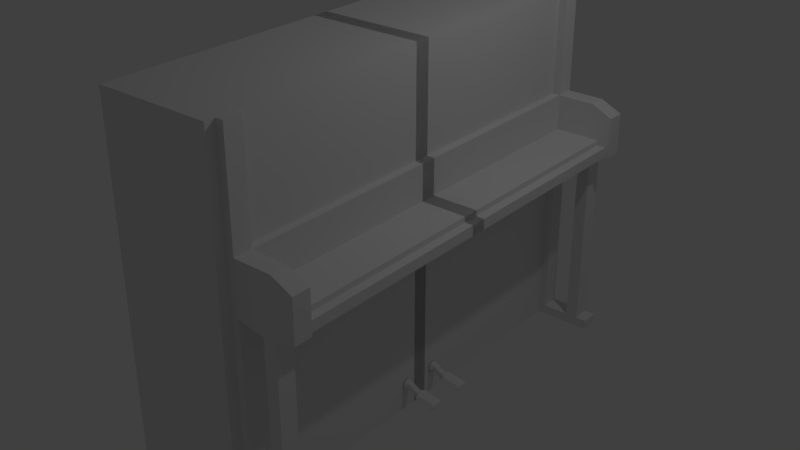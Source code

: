 # Source: piano.blend  (saved by Blender 2.74.0; exported with 4.5.12 LTS)
import bpy
from mathutils import Matrix  # noqa: F401  (used for matrix-valued properties, if any)

bpy.ops.wm.read_factory_settings(use_empty=True)
scene = bpy.context.scene
scene.name = 'Scene'

# ---- collections
col_collection_1 = bpy.data.collections.new('Collection 1'); scene.collection.children.link(col_collection_1)

# ---- materials (node trees are filled in below, after node groups)
mat_material = bpy.data.materials.new('Material')
mat_material.alpha_threshold = 0.0
mat_material.use_transparent_shadow = False
mat_material.roughness = 0.5
mat_material.line_color = (0.0, 0.0, 0.0, 1.0)

# ---- material node trees

# ---- world
world_world = bpy.data.worlds.new('World'); scene.world = world_world
world_world.color = (0.05088, 0.05088, 0.05088)
world_world.use_sun_shadow = False
world_world.sun_shadow_jitter_overblur = 0.0
world_world.cycles.sampling_method = 'MANUAL'
world_world.cycles.sample_map_resolution = 256

# ---- lights
light_lamp = bpy.data.lights.new('Lamp', 'POINT')
light_lamp.transmission_factor = 0.0
light_lamp.cutoff_distance = 30.0
light_lamp.energy = 100.0
light_lamp.shadow_buffer_clip_start = 1.001
light_lamp.shadow_soft_size = 0.1
light_lamp.shadow_maximum_resolution = 0.006
light_lamp.use_absolute_resolution = True
light_lamp.cycles.use_multiple_importance_sampling = False

# ---- meshes
me_cube = bpy.data.meshes.new('Cube')
me_cube.from_pydata([(1.0, -0.972, -1.0), (-1.0, -0.972, -1.0), (1.0, -0.972, 1.0), (-1.0, -0.972, 1.0), (1.0, -0.9312, -1.0), (-1.0, -0.9312, -1.0), (1.0, -0.9312, 1.0), (-1.0, -0.9312, 1.0), (1.0, -0.972, -0.4051), (1.0, -0.972, -0.1162), (-1.0, -0.972, -0.4051), (-1.0, -0.972, -0.1162), (-1.0, -0.9312, -0.1162), (-1.0, -0.9312, -0.4051), (1.0, -0.9312, -0.1162), (1.0, -0.9312, -0.4051), (1.0, -0.857, -1.0), (-1.0, -0.857, -1.0), (1.0, -0.857, 1.0), (-1.0, -0.857, 1.0), (1.0, -0.857, -0.4051), (1.0, -0.857, -0.1162), (-1.0, -0.857, -0.4051), (-1.0, -0.857, -0.1162), (-1.137, -0.9312, -0.4051), (-1.137, -0.9312, -1.0), (-1.137, -0.9312, 1.0), (-1.137, -0.9312, -0.1162), (-1.137, -0.857, -1.0), (-1.137, -0.857, 1.0), (-1.137, -0.857, -0.4051), (-1.137, -0.857, -0.1162), (1.0, -0.972, -0.1875), (-1.0, -0.972, -0.1875), (-1.0, -0.9312, -0.1875), (1.0, -0.9312, -0.1875), (1.0, -0.857, -0.1875), (-1.137, -0.9312, -0.1875), (-2.157, -0.9312, -0.1162), (-2.157, -0.857, -0.1162), (1.0, -0.972, 0.9451), (-1.0, -0.972, 0.9451), (-1.0, -0.9312, 0.9451), (1.0, -0.9312, 0.9451), (1.0, -0.857, 0.9451), (-1.0, -0.857, 0.9451), (-1.137, -0.9312, 0.9451), (-1.137, -0.857, 0.9451), (-2.009, -0.9312, 1.0), (-2.009, -0.857, 1.0), (-2.009, -0.9312, 0.9451), (-2.009, -0.857, 0.9451), (-1.819, -0.857, 0.9451), (-1.819, -0.9312, 0.9451), (-1.819, -0.857, 1.0), (-1.819, -0.9312, 1.0), (-1.601, -0.857, 0.9451), (-1.601, -0.857, 1.0), (-1.601, -0.9312, 0.9451), (-1.601, -0.9312, 1.0), (-1.601, -0.9312, -0.08748), (-1.819, -0.9312, -0.08748), (-1.819, -0.857, -0.08748), (-1.601, -0.857, -0.08748), (1.0, 0.03259, -1.0), (-1.0, 0.03259, -1.0), (1.0, 0.03258, 1.0), (-1.0, 0.03259, 1.0), (1.0, 0.03259, -0.4051), (1.0, 0.03259, -0.1162), (-1.0, 0.03259, -0.4051), (-1.0, 0.03259, -0.1162), (-1.137, 0.03259, -0.4051), (-1.137, 0.03259, -0.1162), (1.0, 0.03259, -0.1875), (-1.0, 0.03259, 0.9451), (1.0, 0.03258, 0.9451), (-1.902, -0.857, -0.2169), (-1.902, -0.8137, -0.2169), (-1.79, -0.9312, -0.4051), (-1.79, -0.857, -0.4051), (-2.158, -0.9312, -0.1162), (-2.158, -0.857, -0.1162), (-1.137, -0.9312, -0.3483), (-1.137, -0.857, -0.3483), (-2.158, -0.9312, -0.3483), (-2.158, -0.857, -0.3483), (-1.137, -0.4122, -0.1162), (-1.137, -0.857, -0.2323), (-1.137, -0.1898, -0.1162), (-1.137, 0.03259, -0.1742), (-1.137, -0.857, -0.1742), (-1.137, -0.6346, -0.1162), (-1.137, -0.857, -0.2903), (-1.137, -0.4122, -0.1742), (-1.137, -0.1898, -0.1742), (-1.137, -0.6346, -0.1742), (-2.087, -0.1898, -0.1162), (-2.087, 0.03259, -0.1162), (-2.087, 0.03259, -0.1742), (-2.087, -0.857, -0.1742), (-2.087, -0.857, -0.1162), (-2.087, -0.6346, -0.1162), (-2.087, -0.4122, -0.1162), (-2.087, -0.4122, -0.1742), (-2.087, -0.1898, -0.1742), (-2.087, -0.6346, -0.1742), (-1.941, -0.4122, -0.1742), (-1.941, -0.857, -0.1742), (-1.941, -0.6346, -0.1742), (-1.941, -0.1898, -0.1742), (-1.941, 0.03259, -0.1742), (-1.941, -0.857, -0.1162), (-1.941, -0.6346, -0.1162), (-1.941, -0.4122, -0.1162), (-1.941, -0.1898, -0.1162), (-1.941, 0.03259, -0.1162), (-1.941, -0.4122, -0.2051), (-1.137, -0.4122, -0.2051), (-1.137, -0.1898, -0.2051), (-1.137, 0.03259, -0.2051), (-1.941, -0.6346, -0.2051), (-1.137, -0.6346, -0.2051), (-1.137, -0.857, -0.2051), (-1.941, -0.1898, -0.2051), (-1.941, 0.03259, -0.2051), (-1.941, -0.857, -0.2051), (-1.011, -0.05639, 0.8523), (-1.011, -0.06305, 0.8305), (-1.011, -0.07912, 0.8215), (-1.011, -0.09519, 0.8305), (-1.011, -0.1018, 0.8523), (-1.011, -0.09519, 0.8741), (-1.011, -0.07912, 0.8831), (-1.011, -0.06305, 0.8741), (-1.098, -0.0635, 0.8523), (-1.098, -0.06808, 0.8374), (-1.098, -0.07912, 0.8312), (-1.098, -0.09016, 0.8374), (-1.098, -0.09474, 0.8523), (-1.098, -0.09016, 0.8673), (-1.098, -0.07912, 0.8735), (-1.098, -0.06808, 0.8673), (-1.249, -0.0635, 0.8796), (-1.249, -0.06808, 0.8646), (-1.249, -0.07912, 0.8584), (-1.249, -0.09016, 0.8646), (-1.249, -0.09474, 0.8796), (-1.249, -0.09016, 0.8945), (-1.249, -0.07912, 0.9007), (-1.249, -0.06808, 0.8945), (-1.305, -0.04701, 0.8796), (-1.305, -0.05642, 0.8646), (-1.305, -0.07912, 0.8584), (-1.305, -0.1018, 0.8646), (-1.305, -0.1112, 0.8796), (-1.305, -0.1018, 0.8945), (-1.305, -0.07912, 0.9007), (-1.305, -0.05642, 0.8945), (-1.6, -0.04701, 0.8949), (-1.6, -0.05642, 0.8799), (-1.6, -0.07912, 0.8737), (-1.6, -0.1018, 0.8799), (-1.6, -0.1112, 0.8949), (-1.6, -0.1018, 0.9098), (-1.6, -0.07912, 0.916), (-1.6, -0.05642, 0.9098), (-1.643, -0.06072, 0.8949), (-1.643, -0.06611, 0.8863), (-1.643, -0.07912, 0.8827), (-1.643, -0.09213, 0.8863), (-1.643, -0.09752, 0.8949), (-1.643, -0.09213, 0.9034), (-1.643, -0.07912, 0.907), (-1.643, -0.06611, 0.9034)], [], [(4, 0, 1, 5), (6, 7, 3, 2), (43, 6, 2, 40), (40, 2, 3, 41), (41, 3, 7, 42), (45, 23, 31, 47), (44, 18, 6, 43), (18, 19, 7, 6), (16, 4, 5, 17), (16, 20, 15, 4), (36, 21, 14, 35), (34, 12, 27, 37), (1, 10, 13, 5), (33, 11, 12, 34), (0, 8, 10, 1), (32, 9, 11, 33), (4, 15, 8, 0), (35, 14, 9, 32), (74, 69, 21, 36), (64, 68, 20, 16), (64, 16, 17, 65), (66, 67, 19, 18), (76, 66, 18, 44), (52, 53, 50, 51), (25, 24, 30, 28), (7, 19, 29, 26), (5, 13, 24, 25), (17, 5, 25, 28), (70, 22, 30, 72), (42, 7, 26, 46), (22, 17, 28, 30), (68, 74, 36, 20), (15, 35, 32, 8), (8, 32, 33, 10), (10, 33, 34, 13), (13, 34, 37, 24), (20, 36, 35, 15), (85, 86, 80, 79), (12, 42, 46, 27), (27, 46, 47, 31), (69, 76, 44, 21), (21, 44, 43, 14), (19, 45, 47, 29), (11, 41, 42, 12), (9, 40, 41, 11), (14, 43, 40, 9), (50, 48, 49, 51), (54, 52, 51, 49), (53, 55, 48, 50), (55, 54, 49, 48), (59, 57, 54, 55), (58, 59, 55, 53), (57, 56, 52, 54), (47, 46, 58, 56), (29, 47, 56, 57), (46, 26, 59, 58), (26, 29, 57, 59), (56, 58, 60, 63), (52, 56, 63, 62), (53, 52, 62, 61), (58, 53, 61, 60), (23, 45, 75, 71), (23, 71, 73, 89, 87, 92, 31), (45, 19, 67, 75), (17, 22, 70, 65), (39, 38, 61, 62), (38, 27, 60, 61), (31, 63, 60, 27), (31, 39, 62, 63), (84, 30, 80, 86), (111, 110, 105, 99), (83, 27, 81, 85), (27, 31, 82, 81), (30, 24, 79, 80), (24, 83, 85, 79), (31, 91, 88, 93, 84, 86, 82), (81, 82, 86, 85), (110, 107, 104, 105), (107, 109, 106, 104), (109, 108, 100, 106), (72, 30, 91, 96, 94, 95, 90), (106, 100, 101, 102), (105, 104, 103, 97), (99, 105, 97, 98), (104, 106, 102, 103), (112, 113, 102, 101), (114, 115, 97, 103), (113, 114, 103, 102), (108, 112, 101, 100), (116, 111, 99, 98), (115, 116, 98, 97), (89, 73, 116, 115), (73, 90, 111, 116), (91, 31, 112, 108), (92, 87, 114, 113), (87, 89, 115, 114), (31, 92, 113, 112), (108, 109, 121, 126), (109, 107, 117, 121), (107, 110, 124, 117), (110, 111, 125, 124), (122, 123, 126, 121), (118, 122, 121, 117), (119, 118, 117, 124), (120, 119, 124, 125), (91, 108, 126, 123), (111, 90, 120, 125), (96, 91, 123, 122), (94, 96, 122, 118), (95, 94, 118, 119), (90, 95, 119, 120), (127, 134, 142, 135), (134, 133, 141, 142), (133, 132, 140, 141), (132, 131, 139, 140), (131, 130, 138, 139), (130, 129, 137, 138), (129, 128, 136, 137), (128, 127, 135, 136), (135, 142, 150, 143), (142, 141, 149, 150), (141, 140, 148, 149), (140, 139, 147, 148), (139, 138, 146, 147), (138, 137, 145, 146), (137, 136, 144, 145), (136, 135, 143, 144), (143, 150, 158, 151), (150, 149, 157, 158), (149, 148, 156, 157), (148, 147, 155, 156), (147, 146, 154, 155), (146, 145, 153, 154), (145, 144, 152, 153), (144, 143, 151, 152), (151, 158, 166, 159), (158, 157, 165, 166), (157, 156, 164, 165), (156, 155, 163, 164), (155, 154, 162, 163), (154, 153, 161, 162), (153, 152, 160, 161), (152, 151, 159, 160), (159, 166, 174, 167), (166, 165, 173, 174), (165, 164, 172, 173), (164, 163, 171, 172), (163, 162, 170, 171), (162, 161, 169, 170), (161, 160, 168, 169), (160, 159, 167, 168), (168, 167, 174, 173, 172, 171, 170, 169)])
_uv = me_cube.uv_layers.new(name='UVMap')
_uv.uv.foreach_set('vector', [0.8874, 0.2458, 0.8973, 0.2313, 0.5531, 0.1626, 0.5538, 0.1595, 0.8352, 0.4292, 0.5576, 0.4199, 0.5555, 0.4247, 0.8368, 0.4348, 0.8303, 0.434, 0.8352, 0.4292, 0.8368, 0.4348, 0.8354, 0.4402, 0.8354, 0.4402, 0.8368, 0.4348, 0.5555, 0.4247, 0.5561, 0.4295, 0.5561, 0.4295, 0.5555, 0.4247, 0.5576, 0.4199, 0.5605, 0.4224, 0.5357, 0.5589, 0.6101, 0.6283, 0.6145, 0.6397, 0.5355, 0.5595, 0.8265, 0.4288, 0.8334, 0.4235, 0.8352, 0.4292, 0.8303, 0.434, 0.8334, 0.4235, 0.5583, 0.4176, 0.5576, 0.4199, 0.8352, 0.4292, 0.879, 0.2558, 0.8874, 0.2458, 0.5538, 0.1595, 0.5504, 0.1452, 0.879, 0.2558, 0.9066, 0.303, 0.9082, 0.3032, 0.8874, 0.2458, 0.8948, 0.3184, 0.8871, 0.3205, 0.8754, 0.3163, 0.8876, 0.3141, 0.5728, 0.6512, 0.5694, 0.6433, 0.5994, 0.6372, 0.6002, 0.6433, 0.5531, 0.1626, 0.5246, 0.2638, 0.506, 0.2648, 0.5538, 0.1595, 0.524, 0.2942, 0.5357, 0.2991, 0.5159, 0.3081, 0.5114, 0.2979, 0.8973, 0.2313, 0.9137, 0.3035, 0.5246, 0.2638, 0.5531, 0.1626, 0.886, 0.3137, 0.8651, 0.3093, 0.5357, 0.2991, 0.524, 0.2942, 0.8874, 0.2458, 0.9082, 0.3032, 0.9137, 0.3035, 0.8973, 0.2313, 0.8876, 0.3141, 0.8754, 0.3163, 0.8651, 0.3093, 0.886, 0.3137, 0.9999, 0.3209, 0.9899, 0.3609, 0.8871, 0.3205, 0.8948, 0.3184, 0.9482, 0.1609, 0.9999, 0.2612, 0.9066, 0.303, 0.879, 0.2558, 0.9482, 0.1609, 0.879, 0.2558, 0.5504, 0.1452, 0.6219, 9.42e-05, 0.8572, 0.5281, 0.542, 0.5287, 0.5583, 0.4176, 0.8334, 0.4235, 0.8953, 0.5035, 0.8572, 0.5281, 0.8334, 0.4235, 0.8265, 0.4288, 0.5364, 0.5586, 0.5364, 0.5586, 0.5364, 0.5586, 0.5364, 0.5586, 0.5471, 0.7584, 0.6073, 0.6755, 0.6187, 0.6726, 0.5449, 0.7588, 0.5576, 0.4199, 0.5583, 0.4176, 0.5592, 0.4175, 0.5587, 0.4185, 0.5401, 0.7582, 0.577, 0.6767, 0.6073, 0.6755, 0.5471, 0.7584, 0.5427, 0.7692, 0.5401, 0.7582, 0.5471, 0.7584, 0.5449, 0.7588, 0.6819, 0.6299, 0.6313, 0.6876, 0.6187, 0.6726, 0.673, 0.6221, 0.5349, 0.5549, 0.5372, 0.5568, 0.5363, 0.5579, 0.5367, 0.5575, 0.6313, 0.6876, 0.5427, 0.7692, 0.5449, 0.7588, 0.6187, 0.6726, 0.9999, 0.2612, 0.9999, 0.3209, 0.8948, 0.3184, 0.9066, 0.303, 0.9082, 0.3032, 0.8876, 0.3141, 0.886, 0.3137, 0.9137, 0.3035, 0.9137, 0.3035, 0.886, 0.3137, 0.524, 0.2942, 0.5246, 0.2638, 0.5246, 0.2638, 0.524, 0.2942, 0.5114, 0.2979, 0.506, 0.2648, 0.577, 0.6767, 0.5728, 0.6512, 0.6002, 0.6433, 0.6073, 0.6755, 0.9066, 0.303, 0.8948, 0.3184, 0.8876, 0.3141, 0.9082, 0.3032, 0.9464, 0.6668, 0.9444, 0.6588, 0.8271, 0.6677, 0.8263, 0.6592, 0.5694, 0.6433, 0.5349, 0.5549, 0.5367, 0.5575, 0.5994, 0.6372, 0.5994, 0.6372, 0.5367, 0.5575, 0.5355, 0.5595, 0.6145, 0.6397, 0.9899, 0.3609, 0.8953, 0.5035, 0.8265, 0.4288, 0.8871, 0.3205, 0.8871, 0.3205, 0.8265, 0.4288, 0.8303, 0.434, 0.8754, 0.3163, 0.5366, 0.5586, 0.5357, 0.5589, 0.5355, 0.5595, 0.5359, 0.5587, 0.5357, 0.2991, 0.5561, 0.4295, 0.5605, 0.4224, 0.5159, 0.3081, 0.8651, 0.3093, 0.8354, 0.4402, 0.5561, 0.4295, 0.5357, 0.2991, 0.8754, 0.3163, 0.8303, 0.434, 0.8354, 0.4402, 0.8651, 0.3093, 0.5364, 0.5586, 0.5364, 0.5586, 0.5364, 0.5586, 0.5364, 0.5586, 0.5364, 0.5586, 0.5364, 0.5586, 0.5364, 0.5586, 0.5364, 0.5586, 0.5364, 0.5586, 0.5364, 0.5586, 0.5364, 0.5586, 0.5364, 0.5586, 0.5586, 0.4176, 0.5586, 0.4176, 0.5586, 0.4176, 0.5586, 0.4176, 0.5586, 0.4176, 0.5586, 0.4176, 0.5586, 0.4176, 0.5586, 0.4176, 0.5364, 0.5586, 0.5364, 0.5586, 0.5364, 0.5586, 0.5364, 0.5586, 0.5364, 0.5586, 0.5364, 0.5586, 0.5364, 0.5586, 0.5364, 0.5586, 0.5355, 0.5595, 0.5367, 0.5575, 0.5364, 0.5586, 0.5364, 0.5586, 0.5359, 0.5587, 0.5355, 0.5595, 0.5364, 0.5586, 0.5364, 0.5586, 0.5367, 0.5575, 0.5363, 0.5579, 0.5364, 0.5586, 0.5364, 0.5586, 0.5587, 0.4185, 0.5592, 0.4175, 0.5586, 0.4176, 0.5586, 0.4176, 0.5364, 0.5586, 0.5364, 0.5586, 0.5364, 0.5586, 0.5364, 0.5586, 0.5364, 0.5586, 0.5364, 0.5586, 0.5364, 0.5586, 0.5364, 0.5586, 0.5364, 0.5586, 0.5364, 0.5586, 0.5364, 0.5586, 0.5364, 0.5586, 0.5364, 0.5586, 0.5364, 0.5586, 0.5364, 0.5586, 0.5364, 0.5586, 0.4633, 0.3275, 0.5595, 0.4172, 0.5116, 0.508, 0.4025, 0.4035, 0.4633, 0.3275, 0.4025, 0.4035, 0.4026, 0.3675, 0.4232, 0.3655, 0.4381, 0.3519, 0.4496, 0.3339, 0.4575, 0.3127, 0.5595, 0.4172, 0.5583, 0.4176, 0.542, 0.5287, 0.5116, 0.508, 0.01852, 0.7958, 0.01852, 0.558, 0.3741, 0.558, 0.3741, 0.7958, 0.5364, 0.5586, 0.5364, 0.5586, 0.5364, 0.5586, 0.5364, 0.5586, 0.5364, 0.5586, 0.5364, 0.5586, 0.5364, 0.5586, 0.5364, 0.5586, 0.5586, 0.4176, 0.5586, 0.4176, 0.5586, 0.4176, 0.5586, 0.4176, 0.5586, 0.4176, 0.5586, 0.4176, 0.5586, 0.4176, 0.5586, 0.4176, 0.6225, 0.653, 0.6187, 0.6726, 0.8271, 0.6677, 0.9444, 0.6588, 0.6457, 0.6209, 0.6453, 0.6219, 0.6445, 0.6218, 0.6455, 0.6211, 0.6109, 0.6774, 0.6075, 0.6364, 0.9683, 0.6536, 0.9464, 0.6668, 0.4666, 0.317, 0.4575, 0.3127, 0.01881, 0.2696, 9.42e-05, 0.2947, 0.6187, 0.6726, 0.6073, 0.6755, 0.8263, 0.6592, 0.8271, 0.6677, 0.6073, 0.6755, 0.6109, 0.6774, 0.9464, 0.6668, 0.8263, 0.6592, 0.6145, 0.6397, 0.6191, 0.6435, 0.6234, 0.6363, 0.6256, 0.6326, 0.6225, 0.653, 0.9444, 0.6588, 0.9538, 0.673, 0.9683, 0.6536, 0.9538, 0.673, 0.9444, 0.6588, 0.9464, 0.6668, 0.6453, 0.6219, 0.6443, 0.6249, 0.6428, 0.6241, 0.6445, 0.6218, 0.6443, 0.6249, 0.6418, 0.6276, 0.6408, 0.6268, 0.6428, 0.6241, 0.6418, 0.6276, 0.6387, 0.6298, 0.6392, 0.6288, 0.6408, 0.6268, 0.673, 0.6221, 0.6187, 0.6726, 0.6191, 0.6435, 0.6339, 0.6436, 0.6435, 0.6356, 0.6517, 0.6241, 0.6591, 0.6089, 0.6408, 0.6268, 0.6392, 0.6288, 0.6395, 0.6289, 0.6405, 0.6267, 0.6445, 0.6218, 0.6428, 0.6241, 0.6424, 0.6239, 0.6443, 0.6218, 0.6455, 0.6211, 0.6445, 0.6218, 0.6443, 0.6218, 0.6456, 0.6213, 0.6428, 0.6241, 0.6408, 0.6268, 0.6405, 0.6267, 0.6424, 0.6239, 0.6388, 0.6298, 0.6391, 0.6263, 0.6405, 0.6267, 0.6395, 0.6289, 0.641, 0.6229, 0.6437, 0.6208, 0.6443, 0.6218, 0.6424, 0.6239, 0.6391, 0.6263, 0.641, 0.6229, 0.6424, 0.6239, 0.6405, 0.6267, 0.4263, 0.3256, 0.4261, 0.3255, 0.4253, 0.3267, 0.4256, 0.3268, 0.4163, 0.337, 0.4172, 0.3371, 0.4175, 0.3367, 0.4173, 0.3365, 0.6437, 0.6208, 0.6464, 0.6209, 0.6456, 0.6213, 0.6443, 0.6218, 0.6411, 0.5989, 0.657, 0.5973, 0.6464, 0.6209, 0.6437, 0.6208, 0.4026, 0.3675, 0.3999, 0.3525, 0.4172, 0.3371, 0.4163, 0.337, 0.4516, 0.3078, 0.4575, 0.3127, 0.4261, 0.3255, 0.4263, 0.3256, 0.6206, 0.6233, 0.6295, 0.6094, 0.641, 0.6229, 0.6391, 0.6263, 0.6295, 0.6094, 0.6411, 0.5989, 0.6437, 0.6208, 0.641, 0.6229, 0.6145, 0.6397, 0.6206, 0.6233, 0.6391, 0.6263, 0.6388, 0.6298, 0.6387, 0.6298, 0.6418, 0.6276, 0.6417, 0.6274, 0.6374, 0.6297, 0.6418, 0.6276, 0.6443, 0.6249, 0.6446, 0.6249, 0.6417, 0.6274, 0.6443, 0.6249, 0.6453, 0.6219, 0.6454, 0.6213, 0.6446, 0.6249, 0.6453, 0.6219, 0.6457, 0.6209, 0.6449, 0.6202, 0.6454, 0.6213, 0.2591, 0.9883, 0.01783, 0.9883, 0.01783, 0.8121, 0.2591, 0.8121, 0.5003, 0.9883, 0.2591, 0.9883, 0.2591, 0.8121, 0.5003, 0.8121, 0.7416, 0.9883, 0.5003, 0.9883, 0.5003, 0.8121, 0.7416, 0.8121, 0.9828, 0.9883, 0.7416, 0.9883, 0.7416, 0.8121, 0.9828, 0.8121, 0.4516, 0.3078, 0.4263, 0.3256, 0.4279, 0.3256, 0.4462, 0.3102, 0.4172, 0.3371, 0.3999, 0.3525, 0.4036, 0.3468, 0.4182, 0.3379, 0.4325, 0.3077, 0.4516, 0.3078, 0.4462, 0.3102, 0.4326, 0.3109, 0.4201, 0.3181, 0.4325, 0.3077, 0.4326, 0.3109, 0.4208, 0.3198, 0.4095, 0.3329, 0.4201, 0.3181, 0.4208, 0.3198, 0.411, 0.3331, 0.3999, 0.3525, 0.4095, 0.3329, 0.411, 0.3331, 0.4036, 0.3468, 0.4487, 0.1344, 0.4471, 0.1218, 0.4256, 0.1229, 0.4266, 0.1185, 0.4471, 0.1218, 0.4486, 0.1035, 0.4254, 0.1196, 0.4256, 0.1229, 0.4486, 0.1035, 0.4529, 0.09077, 0.4259, 0.1161, 0.4254, 0.1196, 0.4529, 0.09077, 0.4599, 0.0977, 0.4271, 0.1209, 0.4259, 0.1161, 0.4599, 0.0977, 0.4687, 0.1241, 0.4286, 0.1261, 0.4271, 0.1209, 0.4687, 0.1241, 0.4604, 0.1404, 0.4291, 0.1192, 0.4286, 0.1261, 0.4604, 0.1404, 0.4535, 0.1404, 0.4282, 0.1141, 0.4291, 0.1192, 0.4535, 0.1404, 0.4487, 0.1344, 0.4266, 0.1185, 0.4282, 0.1141, 0.4266, 0.1185, 0.4256, 0.1229, 0.2815, 0.1442, 0.3279, 0.09464, 0.4256, 0.1229, 0.4254, 0.1196, 0.2931, 0.1063, 0.2815, 0.1442, 0.4254, 0.1196, 0.4259, 0.1161, 0.2935, 0.06037, 0.2931, 0.1063, 0.4259, 0.1161, 0.4271, 0.1209, 0.2947, 0.1049, 0.2935, 0.06037, 0.4271, 0.1209, 0.4286, 0.1261, 0.2957, 0.1092, 0.2947, 0.1049, 0.4286, 0.1261, 0.4291, 0.1192, 0.3029, 0.1305, 0.2957, 0.1092, 0.4291, 0.1192, 0.4282, 0.1141, 0.309, 0.07461, 0.3029, 0.1305, 0.4282, 0.1141, 0.4266, 0.1185, 0.3279, 0.09464, 0.309, 0.07461, 0.3279, 0.09464, 0.2815, 0.1442, 0.2025, 0.06814, 0.1883, 0.1061, 0.2815, 0.1442, 0.2931, 0.1063, 0.2817, 0.1051, 0.2025, 0.06814, 0.2931, 0.1063, 0.2935, 0.06037, 0.1825, 0.1275, 0.2817, 0.1051, 0.2935, 0.06037, 0.2947, 0.1049, 0.2826, 0.1056, 0.1825, 0.1275, 0.2947, 0.1049, 0.2957, 0.1092, 0.2405, 0.04735, 0.2826, 0.1056, 0.2957, 0.1092, 0.3029, 0.1305, 0.2829, 0.1052, 0.2405, 0.04735, 0.3029, 0.1305, 0.309, 0.07461, 0.1727, 0.1644, 0.2829, 0.1052, 0.309, 0.07461, 0.3279, 0.09464, 0.1883, 0.1061, 0.1727, 0.1644, 0.1883, 0.1061, 0.2025, 0.06814, 0.05522, 0.0749, 0.05504, 0.0823, 0.2025, 0.06814, 0.2817, 0.1051, 0.05539, 0.08214, 0.05522, 0.0749, 0.2817, 0.1051, 0.1825, 0.1275, 0.05517, 0.08933, 0.05539, 0.08214, 0.1825, 0.1275, 0.2826, 0.1056, 0.05504, 0.0819, 0.05517, 0.08933, 0.2826, 0.1056, 0.2405, 0.04735, 0.05519, 0.07418, 0.05504, 0.0819, 0.2405, 0.04735, 0.2829, 0.1052, 0.05531, 0.08213, 0.05519, 0.07418, 0.2829, 0.1052, 0.1727, 0.1644, 0.05514, 0.09005, 0.05531, 0.08213, 0.1727, 0.1644, 0.1883, 0.1061, 0.05504, 0.0823, 0.05514, 0.09005, 0.05504, 0.0823, 0.05522, 0.0749, 0.04832, 0.07755, 0.04788, 0.07861, 0.05522, 0.0749, 0.05539, 0.08214, 0.0482, 0.08141, 0.04832, 0.07755, 0.05539, 0.08214, 0.05517, 0.08933, 0.04829, 0.08528, 0.0482, 0.08141, 0.05517, 0.08933, 0.05504, 0.0819, 0.04786, 0.08414, 0.04829, 0.08528, 0.05504, 0.0819, 0.05519, 0.07418, 0.04564, 0.08249, 0.04786, 0.08414, 0.05519, 0.07418, 0.05531, 0.08213, 0.04146, 0.08072, 0.04564, 0.08249, 0.05531, 0.08213, 0.05514, 0.09005, 0.04565, 0.0798, 0.04146, 0.08072, 0.05514, 0.09005, 0.05504, 0.0823, 0.04788, 0.07861, 0.04565, 0.0798, 0.04565, 0.0798, 0.04788, 0.07861, 0.04832, 0.07755, 0.0482, 0.08141, 0.04829, 0.08528, 0.04786, 0.08414, 0.04564, 0.08249, 0.04146, 0.08072])
me_cube.materials.append(mat_material)
me_cube.use_remesh_preserve_volume = False
me_cube.use_remesh_preserve_attributes = False
me_cube.use_mirror_vertex_groups = False
me_cube.update()

# ---- objects
ob_klavier = bpy.data.objects.new('Klavier', me_cube)
ob_lamp = bpy.data.objects.new('Lamp', light_lamp)

# ---- transforms, parenting, visibility, modifiers, constraints
ob_klavier.location = (0.0, -0.2311, 0.0)
ob_klavier.rotation_euler = (-0.0, 3.142, -0.0)
ob_klavier.scale = (0.8121, 3.424, 2.528)
ob_klavier.lock_rotations_4d = False
ob_klavier.empty_display_type = 'ARROWS'
ob_klavier.lineart.crease_threshold = 0.0
_m = ob_klavier.modifiers.new('Mirror', 'MIRROR')
_m.use_axis = (False, True, False)
_m.use_clip = True
ob_lamp.location = (4.076, 1.005, 5.904)
ob_lamp.rotation_euler = (0.6503, 0.05522, 1.866)
ob_lamp.lock_rotations_4d = False
ob_lamp.empty_display_type = 'ARROWS'
ob_lamp.color = (0.0, 0.0, 0.0, 0.0)
ob_lamp.lineart.crease_threshold = 0.0

# ---- collection membership
col_collection_1.objects.link(ob_klavier)
col_collection_1.objects.link(ob_lamp)

# ---- scene / render settings (as saved in the file)
scene.frame_start = 1; scene.frame_end = 250; scene.frame_set(1)
scene.render.engine = 'BLENDER_EEVEE_NEXT'
scene.render.resolution_percentage = 50
scene.render.dither_intensity = 0.0
scene.cycles.use_denoising = False
scene.cycles.samples = 10
scene.cycles.sampling_pattern = 'TABULATED_SOBOL'
scene.cycles.light_sampling_threshold = 0.0
scene.cycles.use_adaptive_sampling = False
scene.cycles.use_light_tree = False
scene.cycles.blur_glossy = 0.0
scene.cycles.pixel_filter_type = 'GAUSSIAN'
scene.cycles.sample_clamp_indirect = 0.0
scene.view_settings.view_transform = 'Standard'
bpy.context.view_layer.update()

# ---- added for rendering (the .blend has no active camera): camera
cam_auto = bpy.data.cameras.new('AutoCamera')
cam_auto.lens = 50.0
cam_auto.sensor_width = 36.0
cam_auto.clip_end = 1000.0
ob_auto_camera = bpy.data.objects.new('AutoCamera', cam_auto)
scene.collection.objects.link(ob_auto_camera)
ob_auto_camera.location = (8.55961, -9.9382, 6.47139)
ob_auto_camera.rotation_euler = (1.09748, -7.21219e-08, 0.694738)
scene.camera = ob_auto_camera
bpy.context.view_layer.update()
